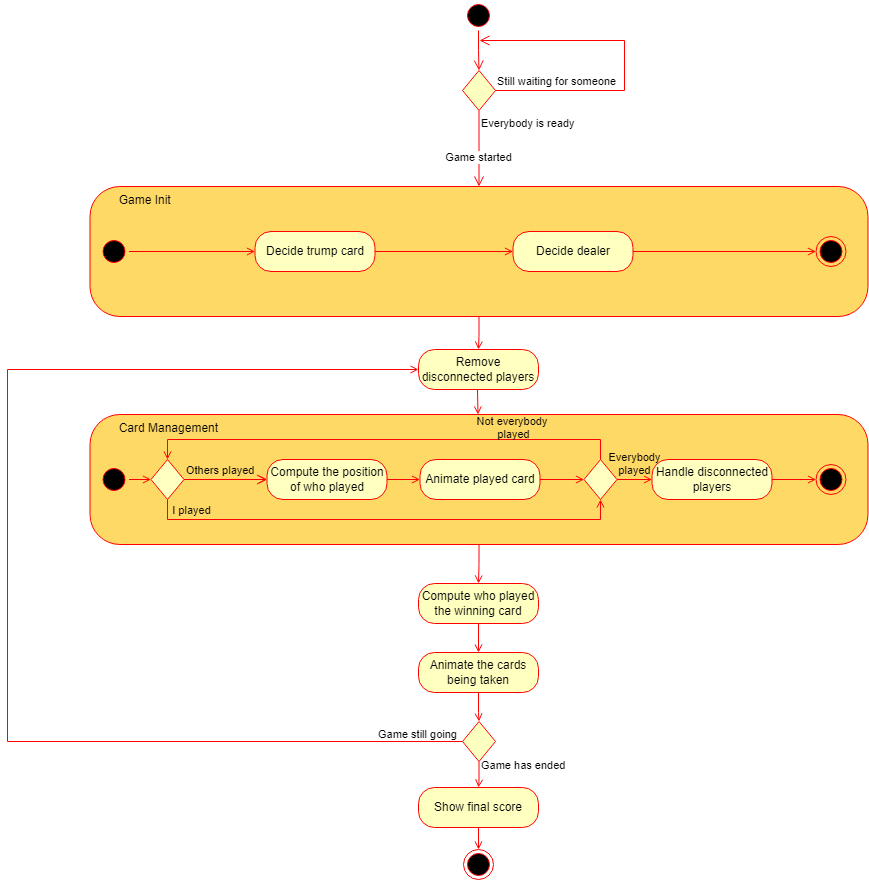

The diagram above was exported from draw.io. Its source (the exported page's mxGraphModel, read from the mxfile embedded in the PNG):
<mxGraphModel dx="1422" dy="762" grid="0" gridSize="10" guides="1" tooltips="1" connect="1" arrows="1" fold="1" page="1" pageScale="1" pageWidth="1100" pageHeight="850" background="none" math="0" shadow="0">
  <root>
    <mxCell id="0" />
    <mxCell id="1" parent="0" />
    <mxCell id="8B1ObRQekY4r9Lh2jhhd-2" value="" style="ellipse;html=1;shape=startState;fillColor=#000000;strokeColor=#ff0000;" parent="1" vertex="1">
      <mxGeometry x="535" y="35" width="30" height="30" as="geometry" />
    </mxCell>
    <mxCell id="8B1ObRQekY4r9Lh2jhhd-3" value="" style="edgeStyle=orthogonalEdgeStyle;html=1;verticalAlign=bottom;endArrow=open;endSize=8;strokeColor=#ff0000;rounded=0;entryX=0.5;entryY=0;entryDx=0;entryDy=0;" parent="1" source="8B1ObRQekY4r9Lh2jhhd-2" target="8B1ObRQekY4r9Lh2jhhd-4" edge="1">
      <mxGeometry relative="1" as="geometry">
        <mxPoint x="550" y="125" as="targetPoint" />
      </mxGeometry>
    </mxCell>
    <mxCell id="8B1ObRQekY4r9Lh2jhhd-4" value="" style="rhombus;whiteSpace=wrap;html=1;fillColor=#ffffc0;strokeColor=#ff0000;" parent="1" vertex="1">
      <mxGeometry x="534" y="105" width="33" height="40" as="geometry" />
    </mxCell>
    <mxCell id="8B1ObRQekY4r9Lh2jhhd-5" value="Still waiting for someone" style="edgeStyle=orthogonalEdgeStyle;html=1;align=left;verticalAlign=bottom;endArrow=open;endSize=8;strokeColor=#ff0000;rounded=0;" parent="1" source="8B1ObRQekY4r9Lh2jhhd-4" edge="1">
      <mxGeometry x="-1" relative="1" as="geometry">
        <mxPoint x="551" y="75" as="targetPoint" />
        <Array as="points">
          <mxPoint x="696" y="125" />
          <mxPoint x="696" y="75" />
        </Array>
      </mxGeometry>
    </mxCell>
    <mxCell id="8B1ObRQekY4r9Lh2jhhd-6" value="Everybody is ready" style="edgeStyle=orthogonalEdgeStyle;html=1;align=left;verticalAlign=top;endArrow=open;endSize=8;strokeColor=#ff0000;rounded=0;entryX=0.5;entryY=0;entryDx=0;entryDy=0;" parent="1" source="8B1ObRQekY4r9Lh2jhhd-4" target="8B1ObRQekY4r9Lh2jhhd-9" edge="1">
      <mxGeometry x="-1" relative="1" as="geometry">
        <mxPoint x="551" y="217" as="targetPoint" />
        <Array as="points" />
      </mxGeometry>
    </mxCell>
    <mxCell id="8B1ObRQekY4r9Lh2jhhd-8" value="Game started" style="edgeLabel;html=1;align=center;verticalAlign=middle;resizable=0;points=[];" parent="8B1ObRQekY4r9Lh2jhhd-6" vertex="1" connectable="0">
      <mxGeometry x="0.2166" y="-1" relative="1" as="geometry">
        <mxPoint as="offset" />
      </mxGeometry>
    </mxCell>
    <mxCell id="7omrHgk4koadaGEX60vH-60" style="edgeStyle=orthogonalEdgeStyle;rounded=0;orthogonalLoop=1;jettySize=auto;html=1;entryX=0.5;entryY=0;entryDx=0;entryDy=0;labelBackgroundColor=none;fontSize=6;endArrow=open;endFill=0;strokeColor=#FF0000;strokeWidth=1;" parent="1" source="8B1ObRQekY4r9Lh2jhhd-9" target="7omrHgk4koadaGEX60vH-59" edge="1">
      <mxGeometry relative="1" as="geometry" />
    </mxCell>
    <mxCell id="8B1ObRQekY4r9Lh2jhhd-9" value="&lt;span style=&quot;white-space: pre&quot;&gt;&#09;&lt;/span&gt;Game Init" style="rounded=1;whiteSpace=wrap;html=1;arcSize=23;fontColor=#000000;fillColor=#FFD966;strokeColor=#ff0000;align=left;horizontal=1;verticalAlign=top;labelPosition=center;verticalLabelPosition=middle;" parent="1" vertex="1">
      <mxGeometry x="161.5" y="221" width="778" height="130" as="geometry" />
    </mxCell>
    <mxCell id="7omrHgk4koadaGEX60vH-4" style="edgeStyle=orthogonalEdgeStyle;rounded=0;orthogonalLoop=1;jettySize=auto;html=1;entryX=0;entryY=0.5;entryDx=0;entryDy=0;strokeColor=#FF0000;endArrow=open;endFill=0;" parent="1" source="8B1ObRQekY4r9Lh2jhhd-11" target="7omrHgk4koadaGEX60vH-1" edge="1">
      <mxGeometry relative="1" as="geometry" />
    </mxCell>
    <mxCell id="8B1ObRQekY4r9Lh2jhhd-11" value="" style="ellipse;html=1;shape=startState;fillColor=#000000;strokeColor=#ff0000;" parent="1" vertex="1">
      <mxGeometry x="170.5" y="271" width="30" height="30" as="geometry" />
    </mxCell>
    <mxCell id="7omrHgk4koadaGEX60vH-5" style="edgeStyle=orthogonalEdgeStyle;rounded=0;orthogonalLoop=1;jettySize=auto;html=1;entryX=0;entryY=0.5;entryDx=0;entryDy=0;endArrow=open;endFill=0;strokeColor=#FF0000;" parent="1" source="7omrHgk4koadaGEX60vH-1" target="7omrHgk4koadaGEX60vH-3" edge="1">
      <mxGeometry relative="1" as="geometry" />
    </mxCell>
    <mxCell id="7omrHgk4koadaGEX60vH-1" value="Decide trump card" style="rounded=1;whiteSpace=wrap;html=1;arcSize=40;fontColor=#000000;fillColor=#ffffc0;strokeColor=#ff0000;" parent="1" vertex="1">
      <mxGeometry x="326.5" y="266" width="120" height="40" as="geometry" />
    </mxCell>
    <mxCell id="7omrHgk4koadaGEX60vH-28" style="edgeStyle=orthogonalEdgeStyle;rounded=0;orthogonalLoop=1;jettySize=auto;html=1;entryX=0;entryY=0.5;entryDx=0;entryDy=0;labelBackgroundColor=none;endArrow=open;endFill=0;strokeColor=#FF0000;strokeWidth=1;" parent="1" source="7omrHgk4koadaGEX60vH-3" target="7omrHgk4koadaGEX60vH-27" edge="1">
      <mxGeometry relative="1" as="geometry" />
    </mxCell>
    <mxCell id="7omrHgk4koadaGEX60vH-3" value="Decide dealer" style="rounded=1;whiteSpace=wrap;html=1;arcSize=40;fontColor=#000000;fillColor=#ffffc0;strokeColor=#ff0000;" parent="1" vertex="1">
      <mxGeometry x="584.5" y="266" width="120" height="40" as="geometry" />
    </mxCell>
    <mxCell id="7omrHgk4koadaGEX60vH-54" style="edgeStyle=orthogonalEdgeStyle;rounded=0;orthogonalLoop=1;jettySize=auto;html=1;entryX=0.5;entryY=0;entryDx=0;entryDy=0;labelBackgroundColor=none;endArrow=open;endFill=0;strokeColor=#FF0000;strokeWidth=1;" parent="1" source="7omrHgk4koadaGEX60vH-6" target="7omrHgk4koadaGEX60vH-41" edge="1">
      <mxGeometry relative="1" as="geometry" />
    </mxCell>
    <mxCell id="7omrHgk4koadaGEX60vH-6" value="&lt;span style=&quot;white-space: pre&quot;&gt;&#09;&lt;/span&gt;Card Management" style="rounded=1;whiteSpace=wrap;html=1;arcSize=23;fontColor=#000000;fillColor=#FFD966;strokeColor=#ff0000;align=left;horizontal=1;verticalAlign=top;labelPosition=center;verticalLabelPosition=middle;" parent="1" vertex="1">
      <mxGeometry x="161.5" y="449" width="778" height="130" as="geometry" />
    </mxCell>
    <mxCell id="7omrHgk4koadaGEX60vH-22" style="edgeStyle=orthogonalEdgeStyle;rounded=0;orthogonalLoop=1;jettySize=auto;html=1;entryX=0;entryY=0.5;entryDx=0;entryDy=0;labelBackgroundColor=none;endArrow=open;endFill=0;strokeColor=#FF0000;strokeWidth=1;" parent="1" source="7omrHgk4koadaGEX60vH-8" target="7omrHgk4koadaGEX60vH-13" edge="1">
      <mxGeometry relative="1" as="geometry" />
    </mxCell>
    <mxCell id="7omrHgk4koadaGEX60vH-8" value="" style="ellipse;html=1;shape=startState;fillColor=#000000;strokeColor=#ff0000;" parent="1" vertex="1">
      <mxGeometry x="170.5" y="499" width="30" height="30" as="geometry" />
    </mxCell>
    <mxCell id="7omrHgk4koadaGEX60vH-25" style="edgeStyle=orthogonalEdgeStyle;rounded=0;orthogonalLoop=1;jettySize=auto;html=1;entryX=0;entryY=0.5;entryDx=0;entryDy=0;labelBackgroundColor=none;endArrow=open;endFill=0;strokeColor=#FF0000;strokeWidth=1;" parent="1" source="7omrHgk4koadaGEX60vH-9" target="7omrHgk4koadaGEX60vH-24" edge="1">
      <mxGeometry relative="1" as="geometry" />
    </mxCell>
    <mxCell id="7omrHgk4koadaGEX60vH-9" value="Compute the position of who played" style="rounded=1;whiteSpace=wrap;html=1;arcSize=40;fontColor=#000000;fillColor=#ffffc0;strokeColor=#ff0000;" parent="1" vertex="1">
      <mxGeometry x="338.5" y="494" width="120" height="40" as="geometry" />
    </mxCell>
    <mxCell id="7omrHgk4koadaGEX60vH-21" value="" style="edgeStyle=orthogonalEdgeStyle;rounded=0;orthogonalLoop=1;jettySize=auto;html=1;labelBackgroundColor=#FFD966;endArrow=open;endFill=0;strokeColor=#FF0000;" parent="1" source="7omrHgk4koadaGEX60vH-13" target="7omrHgk4koadaGEX60vH-9" edge="1">
      <mxGeometry relative="1" as="geometry" />
    </mxCell>
    <mxCell id="7omrHgk4koadaGEX60vH-38" style="edgeStyle=orthogonalEdgeStyle;rounded=0;orthogonalLoop=1;jettySize=auto;html=1;exitX=0.5;exitY=1;exitDx=0;exitDy=0;entryX=0.5;entryY=1;entryDx=0;entryDy=0;labelBackgroundColor=none;endArrow=open;endFill=0;strokeColor=#FF0000;strokeWidth=1;" parent="1" source="7omrHgk4koadaGEX60vH-13" target="7omrHgk4koadaGEX60vH-35" edge="1">
      <mxGeometry relative="1" as="geometry" />
    </mxCell>
    <mxCell id="7omrHgk4koadaGEX60vH-40" value="I played" style="edgeLabel;html=1;align=center;verticalAlign=bottom;resizable=0;points=[];labelBackgroundColor=none;" parent="7omrHgk4koadaGEX60vH-38" vertex="1" connectable="0">
      <mxGeometry x="-0.8165" y="1" relative="1" as="geometry">
        <mxPoint as="offset" />
      </mxGeometry>
    </mxCell>
    <mxCell id="7omrHgk4koadaGEX60vH-13" value="" style="rhombus;whiteSpace=wrap;html=1;fillColor=#ffffc0;strokeColor=#ff0000;" parent="1" vertex="1">
      <mxGeometry x="222.5" y="494" width="33" height="40" as="geometry" />
    </mxCell>
    <mxCell id="7omrHgk4koadaGEX60vH-19" value="&lt;span style=&quot;&quot;&gt;Others played&lt;/span&gt;" style="edgeStyle=orthogonalEdgeStyle;html=1;align=left;verticalAlign=bottom;endArrow=open;endSize=8;strokeColor=#ff0000;rounded=0;exitX=1;exitY=0.5;exitDx=0;exitDy=0;entryX=0;entryY=0.5;entryDx=0;entryDy=0;strokeWidth=1;fontStyle=0;labelBackgroundColor=none;" parent="1" source="7omrHgk4koadaGEX60vH-13" target="7omrHgk4koadaGEX60vH-9" edge="1">
      <mxGeometry x="-1" relative="1" as="geometry">
        <mxPoint x="341.5" y="514" as="targetPoint" />
        <mxPoint x="287.5" y="513.5" as="sourcePoint" />
      </mxGeometry>
    </mxCell>
    <mxCell id="7omrHgk4koadaGEX60vH-36" style="edgeStyle=orthogonalEdgeStyle;rounded=0;orthogonalLoop=1;jettySize=auto;html=1;labelBackgroundColor=none;endArrow=open;endFill=0;strokeColor=#FF0000;strokeWidth=1;" parent="1" source="7omrHgk4koadaGEX60vH-24" target="7omrHgk4koadaGEX60vH-35" edge="1">
      <mxGeometry relative="1" as="geometry" />
    </mxCell>
    <mxCell id="7omrHgk4koadaGEX60vH-24" value="Animate played card" style="rounded=1;whiteSpace=wrap;html=1;arcSize=40;fontColor=#000000;fillColor=#ffffc0;strokeColor=#ff0000;" parent="1" vertex="1">
      <mxGeometry x="491.5" y="494" width="120" height="40" as="geometry" />
    </mxCell>
    <mxCell id="7omrHgk4koadaGEX60vH-26" value="Handle disconnected players" style="rounded=1;whiteSpace=wrap;html=1;arcSize=40;fontColor=#000000;fillColor=#ffffc0;strokeColor=#ff0000;" parent="1" vertex="1">
      <mxGeometry x="723.5" y="494" width="120" height="40" as="geometry" />
    </mxCell>
    <mxCell id="7omrHgk4koadaGEX60vH-27" value="" style="ellipse;html=1;shape=endState;fillColor=#000000;strokeColor=#ff0000;" parent="1" vertex="1">
      <mxGeometry x="887.5" y="271" width="30" height="30" as="geometry" />
    </mxCell>
    <mxCell id="7omrHgk4koadaGEX60vH-29" value="" style="ellipse;html=1;shape=endState;fillColor=#000000;strokeColor=#ff0000;" parent="1" vertex="1">
      <mxGeometry x="887.5" y="499" width="30" height="30" as="geometry" />
    </mxCell>
    <mxCell id="7omrHgk4koadaGEX60vH-34" style="edgeStyle=orthogonalEdgeStyle;rounded=0;orthogonalLoop=1;jettySize=auto;html=1;labelBackgroundColor=none;endArrow=open;endFill=0;strokeColor=#FF0000;strokeWidth=1;exitX=1;exitY=0.5;exitDx=0;exitDy=0;" parent="1" source="7omrHgk4koadaGEX60vH-26" target="7omrHgk4koadaGEX60vH-29" edge="1">
      <mxGeometry relative="1" as="geometry">
        <mxPoint x="856.4764285714286" y="514.0285714285714" as="sourcePoint" />
      </mxGeometry>
    </mxCell>
    <mxCell id="7omrHgk4koadaGEX60vH-37" value="Everybody&lt;br&gt;played" style="edgeStyle=orthogonalEdgeStyle;rounded=0;orthogonalLoop=1;jettySize=auto;html=1;entryX=0;entryY=0.5;entryDx=0;entryDy=0;labelBackgroundColor=none;endArrow=open;endFill=0;strokeColor=#FF0000;strokeWidth=1;verticalAlign=bottom;" parent="1" source="7omrHgk4koadaGEX60vH-35" target="7omrHgk4koadaGEX60vH-26" edge="1">
      <mxGeometry relative="1" as="geometry" />
    </mxCell>
    <mxCell id="7omrHgk4koadaGEX60vH-57" style="edgeStyle=orthogonalEdgeStyle;rounded=0;orthogonalLoop=1;jettySize=auto;html=1;entryX=0.5;entryY=0;entryDx=0;entryDy=0;labelBackgroundColor=none;endArrow=open;endFill=0;strokeColor=#FF0000;strokeWidth=1;" parent="1" source="7omrHgk4koadaGEX60vH-35" target="7omrHgk4koadaGEX60vH-13" edge="1">
      <mxGeometry relative="1" as="geometry">
        <Array as="points">
          <mxPoint x="672" y="474" />
          <mxPoint x="239" y="474" />
        </Array>
      </mxGeometry>
    </mxCell>
    <mxCell id="7omrHgk4koadaGEX60vH-58" value="&lt;p style=&quot;line-height: 1.2&quot;&gt;Not everybody&amp;nbsp;&lt;br&gt;played&lt;br&gt;&lt;/p&gt;" style="edgeLabel;html=1;align=center;verticalAlign=bottom;resizable=0;points=[];labelBackgroundColor=none;" parent="7omrHgk4koadaGEX60vH-57" vertex="1" connectable="0">
      <mxGeometry x="-0.5566" y="-1" relative="1" as="geometry">
        <mxPoint x="-3" y="15" as="offset" />
      </mxGeometry>
    </mxCell>
    <mxCell id="7omrHgk4koadaGEX60vH-35" value="" style="rhombus;whiteSpace=wrap;html=1;fillColor=#ffffc0;strokeColor=#ff0000;" parent="1" vertex="1">
      <mxGeometry x="655.5" y="494" width="33" height="40" as="geometry" />
    </mxCell>
    <mxCell id="7omrHgk4koadaGEX60vH-51" style="edgeStyle=orthogonalEdgeStyle;rounded=0;orthogonalLoop=1;jettySize=auto;html=1;entryX=0.5;entryY=0;entryDx=0;entryDy=0;labelBackgroundColor=none;endArrow=open;endFill=0;strokeColor=#FF0000;strokeWidth=1;" parent="1" source="7omrHgk4koadaGEX60vH-41" target="7omrHgk4koadaGEX60vH-42" edge="1">
      <mxGeometry relative="1" as="geometry" />
    </mxCell>
    <mxCell id="7omrHgk4koadaGEX60vH-41" value="Compute who played the winning card" style="rounded=1;whiteSpace=wrap;html=1;arcSize=40;fontColor=#000000;fillColor=#ffffc0;strokeColor=#ff0000;" parent="1" vertex="1">
      <mxGeometry x="490" y="618" width="120" height="40" as="geometry" />
    </mxCell>
    <mxCell id="7omrHgk4koadaGEX60vH-50" style="edgeStyle=orthogonalEdgeStyle;rounded=0;orthogonalLoop=1;jettySize=auto;html=1;entryX=0.5;entryY=0;entryDx=0;entryDy=0;labelBackgroundColor=none;endArrow=open;endFill=0;strokeColor=#FF0000;strokeWidth=1;" parent="1" source="7omrHgk4koadaGEX60vH-42" target="7omrHgk4koadaGEX60vH-44" edge="1">
      <mxGeometry relative="1" as="geometry" />
    </mxCell>
    <mxCell id="7omrHgk4koadaGEX60vH-42" value="Animate the cards being taken" style="rounded=1;whiteSpace=wrap;html=1;arcSize=40;fontColor=#000000;fillColor=#ffffc0;strokeColor=#ff0000;" parent="1" vertex="1">
      <mxGeometry x="490" y="687" width="120" height="40" as="geometry" />
    </mxCell>
    <mxCell id="7omrHgk4koadaGEX60vH-48" value="Game has ended" style="edgeStyle=orthogonalEdgeStyle;rounded=0;orthogonalLoop=1;jettySize=auto;html=1;entryX=0.5;entryY=0;entryDx=0;entryDy=0;labelBackgroundColor=none;endArrow=open;endFill=0;strokeColor=#FF0000;strokeWidth=1;verticalAlign=bottom;align=left;" parent="1" source="7omrHgk4koadaGEX60vH-44" target="7omrHgk4koadaGEX60vH-46" edge="1">
      <mxGeometry relative="1" as="geometry" />
    </mxCell>
    <mxCell id="7omrHgk4koadaGEX60vH-56" value="" style="edgeStyle=orthogonalEdgeStyle;rounded=0;orthogonalLoop=1;jettySize=auto;html=1;labelBackgroundColor=none;endArrow=open;endFill=0;strokeColor=#FF0000;strokeWidth=1;entryX=0;entryY=0.5;entryDx=0;entryDy=0;" parent="1" source="7omrHgk4koadaGEX60vH-44" target="7omrHgk4koadaGEX60vH-59" edge="1">
      <mxGeometry relative="1" as="geometry">
        <mxPoint x="394" y="421" as="targetPoint" />
        <Array as="points">
          <mxPoint x="79" y="776" />
          <mxPoint x="79" y="404" />
        </Array>
      </mxGeometry>
    </mxCell>
    <mxCell id="7omrHgk4koadaGEX60vH-66" value="&lt;font style=&quot;font-size: 11px&quot;&gt;Game still going&lt;/font&gt;" style="edgeLabel;html=1;align=center;verticalAlign=bottom;resizable=0;points=[];fontSize=6;" parent="7omrHgk4koadaGEX60vH-56" vertex="1" connectable="0">
      <mxGeometry x="-0.8173" y="1" relative="1" as="geometry">
        <mxPoint x="67" as="offset" />
      </mxGeometry>
    </mxCell>
    <mxCell id="7omrHgk4koadaGEX60vH-44" value="" style="rhombus;whiteSpace=wrap;html=1;fillColor=#ffffc0;strokeColor=#ff0000;" parent="1" vertex="1">
      <mxGeometry x="534" y="756" width="33" height="40" as="geometry" />
    </mxCell>
    <mxCell id="7omrHgk4koadaGEX60vH-49" style="edgeStyle=orthogonalEdgeStyle;rounded=0;orthogonalLoop=1;jettySize=auto;html=1;entryX=0.5;entryY=0;entryDx=0;entryDy=0;labelBackgroundColor=none;endArrow=open;endFill=0;strokeColor=#FF0000;strokeWidth=1;" parent="1" source="7omrHgk4koadaGEX60vH-46" target="7omrHgk4koadaGEX60vH-47" edge="1">
      <mxGeometry relative="1" as="geometry" />
    </mxCell>
    <mxCell id="7omrHgk4koadaGEX60vH-46" value="Show final score" style="rounded=1;whiteSpace=wrap;html=1;arcSize=40;fontColor=#000000;fillColor=#ffffc0;strokeColor=#ff0000;" parent="1" vertex="1">
      <mxGeometry x="490" y="822" width="120" height="40" as="geometry" />
    </mxCell>
    <mxCell id="7omrHgk4koadaGEX60vH-47" value="" style="ellipse;html=1;shape=endState;fillColor=#000000;strokeColor=#ff0000;labelBackgroundColor=none;" parent="1" vertex="1">
      <mxGeometry x="535" y="884" width="30" height="30" as="geometry" />
    </mxCell>
    <mxCell id="7omrHgk4koadaGEX60vH-63" style="edgeStyle=orthogonalEdgeStyle;rounded=0;orthogonalLoop=1;jettySize=auto;html=1;entryX=0.5;entryY=0;entryDx=0;entryDy=0;labelBackgroundColor=none;fontSize=6;endArrow=open;endFill=0;strokeColor=#FF0000;strokeWidth=1;" parent="1" edge="1">
      <mxGeometry relative="1" as="geometry">
        <mxPoint x="549" y="424" as="sourcePoint" />
        <mxPoint x="549.5" y="449" as="targetPoint" />
      </mxGeometry>
    </mxCell>
    <mxCell id="7omrHgk4koadaGEX60vH-59" value="Remove disconnected players" style="rounded=1;whiteSpace=wrap;html=1;arcSize=40;fontColor=#000000;fillColor=#ffffc0;strokeColor=#ff0000;" parent="1" vertex="1">
      <mxGeometry x="490" y="384" width="120" height="40" as="geometry" />
    </mxCell>
  </root>
</mxGraphModel>